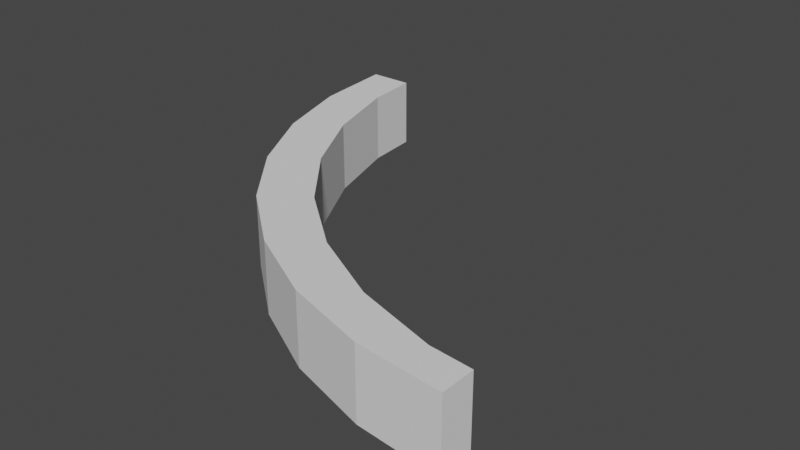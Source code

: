 # Source: quarter_curve.blend  (saved by Blender 3.3.6; exported with 4.5.12 LTS)
import bpy
from mathutils import Matrix  # noqa: F401  (used for matrix-valued properties, if any)

bpy.ops.wm.read_factory_settings(use_empty=True)
scene = bpy.context.scene
scene.name = 'Scene'

# ---- collections
col_collection = bpy.data.collections.new('Collection'); scene.collection.children.link(col_collection)

# ---- world
world_world = bpy.data.worlds.new('World'); scene.world = world_world
world_world.use_nodes = True; world_world.node_tree.nodes.clear()
_N = world_world.node_tree.nodes; _L = world_world.node_tree.links
n0 = _N.new('ShaderNodeOutputWorld'); n0.name = 'World Output'; n0.location = (300, 300)
n1 = _N.new('ShaderNodeBackground'); n1.name = 'Background'; n1.location = (10, 300)
n1.inputs[0].default_value = (0.05088, 0.05088, 0.05088, 1.0)
_L.new(n1.outputs[0], n0.inputs[0])
n0.is_active_output = True
world_world.color = (0.05088, 0.05088, 0.05088)
world_world.use_sun_shadow = False
world_world.sun_shadow_jitter_overblur = 0.0

# ---- meshes
me_cylinder = bpy.data.meshes.new('Cylinder')
me_cylinder.from_pydata([(0.382, -0.3921, -1.0), (0.382, -0.3921, 1.0), (0.1944, -0.3352, -1.0), (0.1944, -0.3352, 1.0), (0.02155, -0.2427, -1.0), (0.02155, -0.2427, 1.0), (-0.13, -0.1184, -1.0), (-0.13, -0.1184, 1.0), (-0.2543, 0.03315, -1.0), (-0.2543, 0.03315, 1.0), (-0.3468, 0.206, -1.0), (-0.3468, 0.206, 1.0), (-0.4037, 0.3936, -1.0), (-0.4037, 0.3936, 1.0), (-0.4228, 0.5884, 1.0), (-0.4228, 0.5884, -1.0), (0.5731, -0.4109, 1.0), (0.5731, -0.4109, -1.0), (-0.3079, 0.462, 1.0), (-0.3203, 0.5884, 1.0), (0.4778, -0.3237, 1.0), (0.5731, -0.3331, 1.0), (-0.251, 0.2744, 1.0), (-0.1586, 0.1015, 1.0), (0.1173, -0.1744, 1.0), (-0.03421, -0.05006, 1.0), (0.2902, -0.2668, 1.0), (-0.3203, 0.5884, -1.0), (0.5731, -0.3331, -1.0), (-0.3079, 0.462, -1.0), (-0.1586, 0.1015, -1.0), (-0.251, 0.2744, -1.0), (0.1173, -0.1744, -1.0), (0.4778, -0.3237, -1.0), (0.2902, -0.2668, -1.0), (-0.03421, -0.05006, -1.0)], [], [(1, 0, 17, 16), (0, 1, 3, 2), (2, 3, 5, 4), (4, 5, 7, 6), (6, 7, 9, 8), (8, 9, 11, 10), (10, 11, 13, 12), (12, 13, 14, 15), (19, 14, 13, 11, 9, 7, 5, 3, 1, 16, 21, 20, 26, 24, 25, 23, 22, 18), (28, 17, 0, 2, 4, 6, 8, 10, 12, 15, 27, 29, 31, 30, 35, 32, 34, 33), (15, 14, 19, 27), (21, 16, 17, 28), (28, 33, 20, 21), (26, 20, 33, 34), (24, 26, 34, 32), (25, 24, 32, 35), (30, 23, 25, 35), (31, 22, 23, 30), (29, 18, 22, 31), (19, 18, 29, 27)])
_uv = me_cylinder.uv_layers.new(name='UVMap')
_uv.uv.foreach_set('vector', [0.4688, 1.0, 0.4688, 0.5, 0.4994, 0.5, 0.4994, 1.0, 0.4688, 0.5, 0.4688, 1.0, 0.4375, 1.0, 0.4375, 0.5, 0.4375, 0.5, 0.4375, 1.0, 0.4062, 1.0, 0.4062, 0.5, 0.4062, 0.5, 0.4062, 1.0, 0.375, 1.0, 0.375, 0.5, 0.375, 0.5, 0.375, 1.0, 0.3438, 1.0, 0.3438, 0.5, 0.3438, 0.5, 0.3438, 1.0, 0.3125, 1.0, 0.3125, 0.5, 0.3125, 0.5, 0.3125, 1.0, 0.2812, 1.0, 0.2812, 0.5, 0.2812, 0.5, 0.2812, 1.0, 0.2501, 1.0, 0.2501, 0.5, 0.03461, 0.2499, 0.01001, 0.2499, 0.01461, 0.2032, 0.02827, 0.1582, 0.05045, 0.1167, 0.08029, 0.08029, 0.1167, 0.05045, 0.1582, 0.02827, 0.2032, 0.01461, 0.249, 0.01009, 0.249, 0.02875, 0.2262, 0.03101, 0.1811, 0.04467, 0.1396, 0.06684, 0.1033, 0.09669, 0.07343, 0.1331, 0.05125, 0.1746, 0.0376, 0.2196, 0.749, 0.02875, 0.749, 0.01009, 0.7032, 0.01461, 0.6582, 0.02827, 0.6167, 0.05045, 0.5803, 0.08029, 0.5504, 0.1167, 0.5283, 0.1582, 0.5146, 0.2032, 0.51, 0.2499, 0.5346, 0.2499, 0.5376, 0.2196, 0.5513, 0.1746, 0.5734, 0.1331, 0.6033, 0.09669, 0.6396, 0.06684, 0.6811, 0.04467, 0.7262, 0.03101, 0.4057, 1.0, 0.5943, 1.0, 0.5943, 0.9872, 0.4057, 0.9872, 0.5943, 0.06026, 0.5943, 0.05054, 0.4057, 0.05054, 0.4057, 0.06026, 0.484, 0.5567, 0.4688, 0.5567, 0.4688, 0.9433, 0.484, 0.9433, 0.4375, 0.9433, 0.4688, 0.9433, 0.4688, 0.5567, 0.4375, 0.5567, 0.4062, 0.9433, 0.4375, 0.9433, 0.4375, 0.5567, 0.4062, 0.5567, 0.375, 0.9433, 0.4062, 0.9433, 0.4062, 0.5567, 0.375, 0.5567, 0.3438, 0.5567, 0.3438, 0.9433, 0.375, 0.9433, 0.375, 0.5567, 0.3125, 0.5567, 0.3125, 0.9433, 0.3438, 0.9433, 0.3438, 0.5567, 0.2812, 0.5567, 0.2812, 0.9433, 0.3125, 0.9433, 0.3125, 0.5567, 0.261, 0.9433, 0.2812, 0.9433, 0.2812, 0.5567, 0.261, 0.5567])
me_cylinder.materials.append(None)
me_cylinder.update()

# ---- objects
ob_cylinder = bpy.data.objects.new('Cylinder', me_cylinder)

# ---- transforms, parenting, visibility, modifiers, constraints
ob_cylinder.location = (0.0, 0.0, 0.0)
ob_cylinder.scale = (1.0, 1.0, 0.08113)

# ---- collection membership
col_collection.objects.link(ob_cylinder)

# ---- scene / render settings (as saved in the file)
scene.frame_start = 1; scene.frame_end = 250; scene.frame_set(1)
scene.render.engine = 'BLENDER_EEVEE_NEXT'
scene.cycles.sampling_pattern = 'TABULATED_SOBOL'
scene.cycles.use_light_tree = False
scene.view_settings.view_transform = 'Filmic'
bpy.context.view_layer.update()

# ---- added for rendering (the .blend has no active camera and no usable light): camera, sun
cam_auto = bpy.data.cameras.new('AutoCamera')
cam_auto.lens = 50.0
cam_auto.sensor_width = 36.0
cam_auto.clip_end = 1000.0
ob_auto_camera = bpy.data.objects.new('AutoCamera', cam_auto)
scene.collection.objects.link(ob_auto_camera)
ob_auto_camera.location = (1.38913, -1.48802, 1.05119)
ob_auto_camera.rotation_euler = (1.09748, -7.21219e-08, 0.694738)
scene.camera = ob_auto_camera
light_auto_sun = bpy.data.lights.new('AutoSun', 'SUN')
light_auto_sun.energy = 3.0
light_auto_sun.angle = 0.0523599
ob_auto_sun = bpy.data.objects.new('AutoSun', light_auto_sun)
scene.collection.objects.link(ob_auto_sun)
ob_auto_sun.rotation_euler = (0.872665, 0.174533, 0.523599)
bpy.context.view_layer.update()
